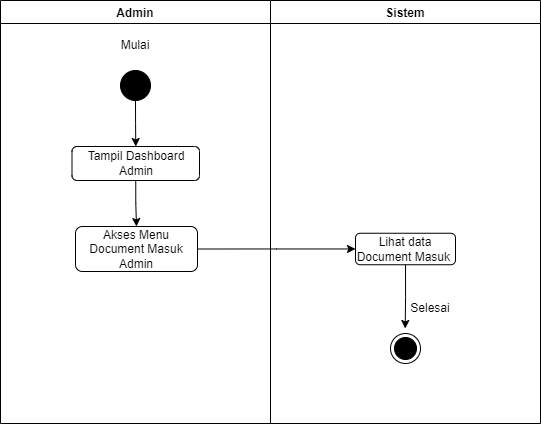

The diagram above was exported from draw.io. Its source (the exported page's mxGraphModel, read from the mxfile embedded in the PNG):
<mxGraphModel dx="1020" dy="541" grid="1" gridSize="10" guides="1" tooltips="1" connect="1" arrows="1" fold="1" page="1" pageScale="1" pageWidth="850" pageHeight="1100" math="0" shadow="0">
  <root>
    <mxCell id="0" />
    <mxCell id="1" parent="0" />
    <mxCell id="JM4KMVSC9BwjZPjOUvBI-1" value="Admin" style="swimlane;" vertex="1" parent="1">
      <mxGeometry x="40" y="17" width="270" height="423" as="geometry" />
    </mxCell>
    <mxCell id="aITqvUJEt9Q0OJW7IHwH-1" value="" style="ellipse;fillColor=strokeColor;" vertex="1" parent="JM4KMVSC9BwjZPjOUvBI-1">
      <mxGeometry x="120" y="70" width="30" height="30" as="geometry" />
    </mxCell>
    <mxCell id="aDT33ggP--r-Kzev7_nH-1" value="Mulai" style="text;html=1;strokeColor=none;fillColor=none;align=center;verticalAlign=middle;whiteSpace=wrap;rounded=0;" vertex="1" parent="JM4KMVSC9BwjZPjOUvBI-1">
      <mxGeometry x="105" y="30" width="60" height="30" as="geometry" />
    </mxCell>
    <mxCell id="aDT33ggP--r-Kzev7_nH-3" value="Tampil Dashboard Admin" style="rounded=1;whiteSpace=wrap;html=1;" vertex="1" parent="JM4KMVSC9BwjZPjOUvBI-1">
      <mxGeometry x="71.5" y="146" width="127.5" height="34" as="geometry" />
    </mxCell>
    <mxCell id="aDT33ggP--r-Kzev7_nH-2" style="edgeStyle=orthogonalEdgeStyle;rounded=0;orthogonalLoop=1;jettySize=auto;html=1;exitX=0.5;exitY=1;exitDx=0;exitDy=0;strokeColor=#000000;" edge="1" parent="JM4KMVSC9BwjZPjOUvBI-1" source="aITqvUJEt9Q0OJW7IHwH-1" target="aDT33ggP--r-Kzev7_nH-3">
      <mxGeometry relative="1" as="geometry">
        <mxPoint x="135" y="160" as="targetPoint" />
      </mxGeometry>
    </mxCell>
    <mxCell id="2c_KLbA0pIy-sO65wqH_-2" value="Akses Menu Document Masuk Admin" style="rounded=1;whiteSpace=wrap;html=1;" vertex="1" parent="JM4KMVSC9BwjZPjOUvBI-1">
      <mxGeometry x="75" y="226" width="122" height="45" as="geometry" />
    </mxCell>
    <mxCell id="2c_KLbA0pIy-sO65wqH_-1" style="edgeStyle=orthogonalEdgeStyle;rounded=0;orthogonalLoop=1;jettySize=auto;html=1;exitX=0.5;exitY=1;exitDx=0;exitDy=0;strokeColor=#000000;" edge="1" parent="JM4KMVSC9BwjZPjOUvBI-1" source="aDT33ggP--r-Kzev7_nH-3" target="2c_KLbA0pIy-sO65wqH_-2">
      <mxGeometry relative="1" as="geometry">
        <mxPoint x="135" y="233" as="targetPoint" />
      </mxGeometry>
    </mxCell>
    <mxCell id="O4ctVK-TyMDweU10Wulb-1" value="Sistem" style="swimlane;" vertex="1" parent="1">
      <mxGeometry x="310" y="17" width="270" height="423" as="geometry" />
    </mxCell>
    <mxCell id="O4ctVK-TyMDweU10Wulb-10" value="Lihat data Document Masuk&amp;nbsp;" style="rounded=1;whiteSpace=wrap;html=1;" vertex="1" parent="O4ctVK-TyMDweU10Wulb-1">
      <mxGeometry x="85" y="232.75" width="100" height="31.5" as="geometry" />
    </mxCell>
    <mxCell id="AS0PSi1Zlq5T2zIMJNgi-1" value="" style="ellipse;html=1;shape=endState;fillColor=strokeColor;" vertex="1" parent="O4ctVK-TyMDweU10Wulb-1">
      <mxGeometry x="120" y="333" width="30" height="30" as="geometry" />
    </mxCell>
    <mxCell id="AS0PSi1Zlq5T2zIMJNgi-2" value="Selesai" style="text;html=1;strokeColor=none;fillColor=none;align=center;verticalAlign=middle;whiteSpace=wrap;rounded=0;" vertex="1" parent="O4ctVK-TyMDweU10Wulb-1">
      <mxGeometry x="130" y="293" width="60" height="30" as="geometry" />
    </mxCell>
    <mxCell id="O4ctVK-TyMDweU10Wulb-9" style="edgeStyle=orthogonalEdgeStyle;rounded=0;orthogonalLoop=1;jettySize=auto;html=1;exitX=1;exitY=0.5;exitDx=0;exitDy=0;strokeColor=#000000;" edge="1" parent="1" source="2c_KLbA0pIy-sO65wqH_-2" target="O4ctVK-TyMDweU10Wulb-10">
      <mxGeometry relative="1" as="geometry">
        <mxPoint x="410" y="266.0588235294118" as="targetPoint" />
      </mxGeometry>
    </mxCell>
    <mxCell id="O4ctVK-TyMDweU10Wulb-11" style="edgeStyle=orthogonalEdgeStyle;rounded=0;orthogonalLoop=1;jettySize=auto;html=1;exitX=0.5;exitY=1;exitDx=0;exitDy=0;strokeColor=#000000;" edge="1" parent="1" source="O4ctVK-TyMDweU10Wulb-10">
      <mxGeometry relative="1" as="geometry">
        <mxPoint x="444.7058823529412" y="345" as="targetPoint" />
      </mxGeometry>
    </mxCell>
  </root>
</mxGraphModel>